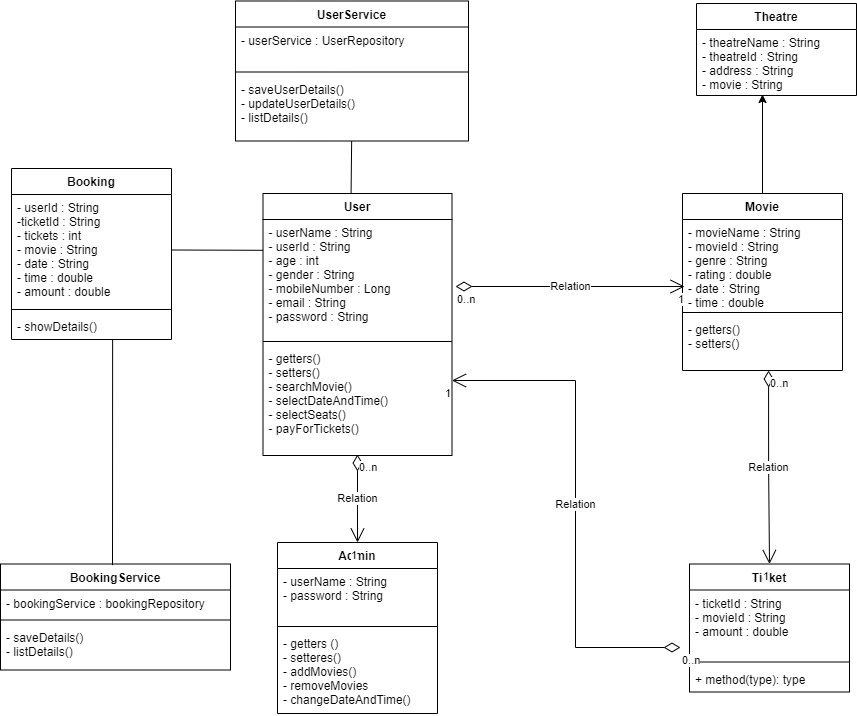

The diagram above was exported from draw.io. Its source (the exported page's mxGraphModel, read from the mxfile embedded in the PNG):
<mxGraphModel dx="1890" dy="605" grid="0" gridSize="10" guides="1" tooltips="1" connect="1" arrows="1" fold="1" page="0" pageScale="1" pageWidth="850" pageHeight="1100" math="0" shadow="0">
  <root>
    <mxCell id="0" />
    <mxCell id="1" parent="0" />
    <mxCell id="Qicr02zyeOlJEwCkBeZE-1" value="User" style="swimlane;fontStyle=1;align=center;verticalAlign=top;childLayout=stackLayout;horizontal=1;startSize=26;horizontalStack=0;resizeParent=1;resizeParentMax=0;resizeLast=0;collapsible=1;marginBottom=0;" vertex="1" parent="1">
      <mxGeometry x="-8.5" y="247" width="189" height="262" as="geometry" />
    </mxCell>
    <mxCell id="Qicr02zyeOlJEwCkBeZE-2" value="- userName : String&#10;- userId : String&#10;- age : int&#10;- gender : String&#10;- mobileNumber : Long&#10;- email : String&#10;- password : String&#10;" style="text;strokeColor=none;fillColor=none;align=left;verticalAlign=top;spacingLeft=4;spacingRight=4;overflow=hidden;rotatable=0;points=[[0,0.5],[1,0.5]];portConstraint=eastwest;" vertex="1" parent="Qicr02zyeOlJEwCkBeZE-1">
      <mxGeometry y="26" width="189" height="118" as="geometry" />
    </mxCell>
    <mxCell id="Qicr02zyeOlJEwCkBeZE-3" value="" style="line;strokeWidth=1;fillColor=none;align=left;verticalAlign=middle;spacingTop=-1;spacingLeft=3;spacingRight=3;rotatable=0;labelPosition=right;points=[];portConstraint=eastwest;" vertex="1" parent="Qicr02zyeOlJEwCkBeZE-1">
      <mxGeometry y="144" width="189" height="8" as="geometry" />
    </mxCell>
    <mxCell id="Qicr02zyeOlJEwCkBeZE-4" value="- getters()&#10;- setters()&#10;- searchMovie()&#10;- selectDateAndTime()&#10;- selectSeats()&#10;- payForTickets()" style="text;strokeColor=none;fillColor=none;align=left;verticalAlign=top;spacingLeft=4;spacingRight=4;overflow=hidden;rotatable=0;points=[[0,0.5],[1,0.5]];portConstraint=eastwest;" vertex="1" parent="Qicr02zyeOlJEwCkBeZE-1">
      <mxGeometry y="152" width="189" height="110" as="geometry" />
    </mxCell>
    <mxCell id="Qicr02zyeOlJEwCkBeZE-5" value="Movie" style="swimlane;fontStyle=1;align=center;verticalAlign=top;childLayout=stackLayout;horizontal=1;startSize=26;horizontalStack=0;resizeParent=1;resizeParentMax=0;resizeLast=0;collapsible=1;marginBottom=0;" vertex="1" parent="1">
      <mxGeometry x="411" y="247" width="160" height="177" as="geometry" />
    </mxCell>
    <mxCell id="Qicr02zyeOlJEwCkBeZE-6" value="- movieName : String&#10;- movieId : String&#10;- genre : String&#10;- rating : double&#10;- date : String&#10;- time : double" style="text;strokeColor=none;fillColor=none;align=left;verticalAlign=top;spacingLeft=4;spacingRight=4;overflow=hidden;rotatable=0;points=[[0,0.5],[1,0.5]];portConstraint=eastwest;" vertex="1" parent="Qicr02zyeOlJEwCkBeZE-5">
      <mxGeometry y="26" width="160" height="89" as="geometry" />
    </mxCell>
    <mxCell id="Qicr02zyeOlJEwCkBeZE-7" value="" style="line;strokeWidth=1;fillColor=none;align=left;verticalAlign=middle;spacingTop=-1;spacingLeft=3;spacingRight=3;rotatable=0;labelPosition=right;points=[];portConstraint=eastwest;" vertex="1" parent="Qicr02zyeOlJEwCkBeZE-5">
      <mxGeometry y="115" width="160" height="8" as="geometry" />
    </mxCell>
    <mxCell id="Qicr02zyeOlJEwCkBeZE-8" value="- getters()&#10;- setters()" style="text;strokeColor=none;fillColor=none;align=left;verticalAlign=top;spacingLeft=4;spacingRight=4;overflow=hidden;rotatable=0;points=[[0,0.5],[1,0.5]];portConstraint=eastwest;" vertex="1" parent="Qicr02zyeOlJEwCkBeZE-5">
      <mxGeometry y="123" width="160" height="54" as="geometry" />
    </mxCell>
    <mxCell id="Qicr02zyeOlJEwCkBeZE-12" value="Relation" style="endArrow=open;html=1;endSize=12;startArrow=diamondThin;startSize=14;startFill=0;edgeStyle=orthogonalEdgeStyle;rounded=0;entryX=0.013;entryY=0.753;entryDx=0;entryDy=0;entryPerimeter=0;" edge="1" parent="1" target="Qicr02zyeOlJEwCkBeZE-6">
      <mxGeometry relative="1" as="geometry">
        <mxPoint x="184" y="340" as="sourcePoint" />
        <mxPoint x="319" y="340" as="targetPoint" />
      </mxGeometry>
    </mxCell>
    <mxCell id="Qicr02zyeOlJEwCkBeZE-13" value="0..n" style="edgeLabel;resizable=0;html=1;align=left;verticalAlign=top;" connectable="0" vertex="1" parent="Qicr02zyeOlJEwCkBeZE-12">
      <mxGeometry x="-1" relative="1" as="geometry" />
    </mxCell>
    <mxCell id="Qicr02zyeOlJEwCkBeZE-14" value="1" style="edgeLabel;resizable=0;html=1;align=right;verticalAlign=top;" connectable="0" vertex="1" parent="Qicr02zyeOlJEwCkBeZE-12">
      <mxGeometry x="1" relative="1" as="geometry" />
    </mxCell>
    <mxCell id="Qicr02zyeOlJEwCkBeZE-15" value="Ticket" style="swimlane;fontStyle=1;align=center;verticalAlign=top;childLayout=stackLayout;horizontal=1;startSize=26;horizontalStack=0;resizeParent=1;resizeParentMax=0;resizeLast=0;collapsible=1;marginBottom=0;" vertex="1" parent="1">
      <mxGeometry x="418" y="617.5" width="160" height="128" as="geometry" />
    </mxCell>
    <mxCell id="Qicr02zyeOlJEwCkBeZE-16" value="- ticketId : String&#10;- movieId : String&#10;- amount : double&#10;" style="text;strokeColor=none;fillColor=none;align=left;verticalAlign=top;spacingLeft=4;spacingRight=4;overflow=hidden;rotatable=0;points=[[0,0.5],[1,0.5]];portConstraint=eastwest;" vertex="1" parent="Qicr02zyeOlJEwCkBeZE-15">
      <mxGeometry y="26" width="160" height="68" as="geometry" />
    </mxCell>
    <mxCell id="Qicr02zyeOlJEwCkBeZE-17" value="" style="line;strokeWidth=1;fillColor=none;align=left;verticalAlign=middle;spacingTop=-1;spacingLeft=3;spacingRight=3;rotatable=0;labelPosition=right;points=[];portConstraint=eastwest;" vertex="1" parent="Qicr02zyeOlJEwCkBeZE-15">
      <mxGeometry y="94" width="160" height="8" as="geometry" />
    </mxCell>
    <mxCell id="Qicr02zyeOlJEwCkBeZE-18" value="+ method(type): type" style="text;strokeColor=none;fillColor=none;align=left;verticalAlign=top;spacingLeft=4;spacingRight=4;overflow=hidden;rotatable=0;points=[[0,0.5],[1,0.5]];portConstraint=eastwest;" vertex="1" parent="Qicr02zyeOlJEwCkBeZE-15">
      <mxGeometry y="102" width="160" height="26" as="geometry" />
    </mxCell>
    <mxCell id="Qicr02zyeOlJEwCkBeZE-19" value="Relation" style="endArrow=open;html=1;endSize=12;startArrow=diamondThin;startSize=14;startFill=0;edgeStyle=orthogonalEdgeStyle;rounded=0;entryX=0.5;entryY=0;entryDx=0;entryDy=0;exitX=0.538;exitY=1;exitDx=0;exitDy=0;exitPerimeter=0;" edge="1" parent="1" source="Qicr02zyeOlJEwCkBeZE-8" target="Qicr02zyeOlJEwCkBeZE-15">
      <mxGeometry relative="1" as="geometry">
        <mxPoint x="497" y="431" as="sourcePoint" />
        <mxPoint x="504" y="494" as="targetPoint" />
      </mxGeometry>
    </mxCell>
    <mxCell id="Qicr02zyeOlJEwCkBeZE-20" value="0..n" style="edgeLabel;resizable=0;html=1;align=left;verticalAlign=top;" connectable="0" vertex="1" parent="Qicr02zyeOlJEwCkBeZE-19">
      <mxGeometry x="-1" relative="1" as="geometry" />
    </mxCell>
    <mxCell id="Qicr02zyeOlJEwCkBeZE-21" value="1" style="edgeLabel;resizable=0;html=1;align=right;verticalAlign=top;" connectable="0" vertex="1" parent="Qicr02zyeOlJEwCkBeZE-19">
      <mxGeometry x="1" relative="1" as="geometry" />
    </mxCell>
    <mxCell id="Qicr02zyeOlJEwCkBeZE-22" value="Admin" style="swimlane;fontStyle=1;align=center;verticalAlign=top;childLayout=stackLayout;horizontal=1;startSize=26;horizontalStack=0;resizeParent=1;resizeParentMax=0;resizeLast=0;collapsible=1;marginBottom=0;" vertex="1" parent="1">
      <mxGeometry x="6" y="596" width="160" height="171" as="geometry" />
    </mxCell>
    <mxCell id="Qicr02zyeOlJEwCkBeZE-23" value="- userName : String&#10;- password : String" style="text;strokeColor=none;fillColor=none;align=left;verticalAlign=top;spacingLeft=4;spacingRight=4;overflow=hidden;rotatable=0;points=[[0,0.5],[1,0.5]];portConstraint=eastwest;" vertex="1" parent="Qicr02zyeOlJEwCkBeZE-22">
      <mxGeometry y="26" width="160" height="54" as="geometry" />
    </mxCell>
    <mxCell id="Qicr02zyeOlJEwCkBeZE-24" value="" style="line;strokeWidth=1;fillColor=none;align=left;verticalAlign=middle;spacingTop=-1;spacingLeft=3;spacingRight=3;rotatable=0;labelPosition=right;points=[];portConstraint=eastwest;" vertex="1" parent="Qicr02zyeOlJEwCkBeZE-22">
      <mxGeometry y="80" width="160" height="8" as="geometry" />
    </mxCell>
    <mxCell id="Qicr02zyeOlJEwCkBeZE-25" value="- getters ()&#10;- setteres()&#10;- addMovies()&#10;- removeMovies&#10;- changeDateAndTime()" style="text;strokeColor=none;fillColor=none;align=left;verticalAlign=top;spacingLeft=4;spacingRight=4;overflow=hidden;rotatable=0;points=[[0,0.5],[1,0.5]];portConstraint=eastwest;" vertex="1" parent="Qicr02zyeOlJEwCkBeZE-22">
      <mxGeometry y="88" width="160" height="83" as="geometry" />
    </mxCell>
    <mxCell id="Qicr02zyeOlJEwCkBeZE-26" value="Relation" style="endArrow=open;html=1;endSize=12;startArrow=diamondThin;startSize=14;startFill=0;edgeStyle=orthogonalEdgeStyle;rounded=0;entryX=0.5;entryY=0;entryDx=0;entryDy=0;" edge="1" parent="1" target="Qicr02zyeOlJEwCkBeZE-22">
      <mxGeometry relative="1" as="geometry">
        <mxPoint x="86" y="508" as="sourcePoint" />
        <mxPoint x="210" y="519" as="targetPoint" />
      </mxGeometry>
    </mxCell>
    <mxCell id="Qicr02zyeOlJEwCkBeZE-27" value="0..n" style="edgeLabel;resizable=0;html=1;align=left;verticalAlign=top;" connectable="0" vertex="1" parent="Qicr02zyeOlJEwCkBeZE-26">
      <mxGeometry x="-1" relative="1" as="geometry" />
    </mxCell>
    <mxCell id="Qicr02zyeOlJEwCkBeZE-28" value="1" style="edgeLabel;resizable=0;html=1;align=right;verticalAlign=top;" connectable="0" vertex="1" parent="Qicr02zyeOlJEwCkBeZE-26">
      <mxGeometry x="1" relative="1" as="geometry" />
    </mxCell>
    <mxCell id="Qicr02zyeOlJEwCkBeZE-32" value="Relation" style="endArrow=open;html=1;endSize=12;startArrow=diamondThin;startSize=14;startFill=0;edgeStyle=orthogonalEdgeStyle;rounded=0;" edge="1" parent="1" target="Qicr02zyeOlJEwCkBeZE-4">
      <mxGeometry relative="1" as="geometry">
        <mxPoint x="409" y="701" as="sourcePoint" />
        <mxPoint x="431" y="515" as="targetPoint" />
        <Array as="points">
          <mxPoint x="304" y="701" />
          <mxPoint x="304" y="434" />
        </Array>
      </mxGeometry>
    </mxCell>
    <mxCell id="Qicr02zyeOlJEwCkBeZE-33" value="0..n" style="edgeLabel;resizable=0;html=1;align=left;verticalAlign=top;" connectable="0" vertex="1" parent="Qicr02zyeOlJEwCkBeZE-32">
      <mxGeometry x="-1" relative="1" as="geometry" />
    </mxCell>
    <mxCell id="Qicr02zyeOlJEwCkBeZE-34" value="1" style="edgeLabel;resizable=0;html=1;align=right;verticalAlign=top;" connectable="0" vertex="1" parent="Qicr02zyeOlJEwCkBeZE-32">
      <mxGeometry x="1" relative="1" as="geometry" />
    </mxCell>
    <mxCell id="Qicr02zyeOlJEwCkBeZE-35" value="Theatre" style="swimlane;fontStyle=1;align=center;verticalAlign=top;childLayout=stackLayout;horizontal=1;startSize=26;horizontalStack=0;resizeParent=1;resizeParentMax=0;resizeLast=0;collapsible=1;marginBottom=0;" vertex="1" parent="1">
      <mxGeometry x="425" y="57" width="160" height="92" as="geometry" />
    </mxCell>
    <mxCell id="Qicr02zyeOlJEwCkBeZE-36" value="- theatreName : String&#10;- theatreId : String&#10;- address : String&#10;- movie : String" style="text;strokeColor=none;fillColor=none;align=left;verticalAlign=top;spacingLeft=4;spacingRight=4;overflow=hidden;rotatable=0;points=[[0,0.5],[1,0.5]];portConstraint=eastwest;" vertex="1" parent="Qicr02zyeOlJEwCkBeZE-35">
      <mxGeometry y="26" width="160" height="66" as="geometry" />
    </mxCell>
    <mxCell id="Qicr02zyeOlJEwCkBeZE-42" value="" style="endArrow=classic;html=1;rounded=0;" edge="1" parent="1" source="Qicr02zyeOlJEwCkBeZE-5">
      <mxGeometry width="50" height="50" relative="1" as="geometry">
        <mxPoint x="590" y="349" as="sourcePoint" />
        <mxPoint x="491" y="148" as="targetPoint" />
      </mxGeometry>
    </mxCell>
    <mxCell id="Qicr02zyeOlJEwCkBeZE-44" value="UserService" style="swimlane;fontStyle=1;align=center;verticalAlign=top;childLayout=stackLayout;horizontal=1;startSize=26;horizontalStack=0;resizeParent=1;resizeParentMax=0;resizeLast=0;collapsible=1;marginBottom=0;" vertex="1" parent="1">
      <mxGeometry x="-36" y="54.5" width="233" height="140" as="geometry" />
    </mxCell>
    <mxCell id="Qicr02zyeOlJEwCkBeZE-45" value="- userService : UserRepository &#10;" style="text;strokeColor=none;fillColor=none;align=left;verticalAlign=top;spacingLeft=4;spacingRight=4;overflow=hidden;rotatable=0;points=[[0,0.5],[1,0.5]];portConstraint=eastwest;" vertex="1" parent="Qicr02zyeOlJEwCkBeZE-44">
      <mxGeometry y="26" width="233" height="41" as="geometry" />
    </mxCell>
    <mxCell id="Qicr02zyeOlJEwCkBeZE-46" value="" style="line;strokeWidth=1;fillColor=none;align=left;verticalAlign=middle;spacingTop=-1;spacingLeft=3;spacingRight=3;rotatable=0;labelPosition=right;points=[];portConstraint=eastwest;" vertex="1" parent="Qicr02zyeOlJEwCkBeZE-44">
      <mxGeometry y="67" width="233" height="8" as="geometry" />
    </mxCell>
    <mxCell id="Qicr02zyeOlJEwCkBeZE-47" value="- saveUserDetails()&#10;- updateUserDetails()&#10;- listDetails()" style="text;strokeColor=none;fillColor=none;align=left;verticalAlign=top;spacingLeft=4;spacingRight=4;overflow=hidden;rotatable=0;points=[[0,0.5],[1,0.5]];portConstraint=eastwest;" vertex="1" parent="Qicr02zyeOlJEwCkBeZE-44">
      <mxGeometry y="75" width="233" height="65" as="geometry" />
    </mxCell>
    <mxCell id="Qicr02zyeOlJEwCkBeZE-48" value="Booking" style="swimlane;fontStyle=1;align=center;verticalAlign=top;childLayout=stackLayout;horizontal=1;startSize=26;horizontalStack=0;resizeParent=1;resizeParentMax=0;resizeLast=0;collapsible=1;marginBottom=0;" vertex="1" parent="1">
      <mxGeometry x="-260" y="222" width="160" height="171" as="geometry" />
    </mxCell>
    <mxCell id="Qicr02zyeOlJEwCkBeZE-49" value="- userId : String&#10;-ticketId : String&#10;- tickets : int&#10;- movie : String&#10;- date : String&#10;- time : double&#10;- amount : double" style="text;strokeColor=none;fillColor=none;align=left;verticalAlign=top;spacingLeft=4;spacingRight=4;overflow=hidden;rotatable=0;points=[[0,0.5],[1,0.5]];portConstraint=eastwest;" vertex="1" parent="Qicr02zyeOlJEwCkBeZE-48">
      <mxGeometry y="26" width="160" height="111" as="geometry" />
    </mxCell>
    <mxCell id="Qicr02zyeOlJEwCkBeZE-50" value="" style="line;strokeWidth=1;fillColor=none;align=left;verticalAlign=middle;spacingTop=-1;spacingLeft=3;spacingRight=3;rotatable=0;labelPosition=right;points=[];portConstraint=eastwest;" vertex="1" parent="Qicr02zyeOlJEwCkBeZE-48">
      <mxGeometry y="137" width="160" height="8" as="geometry" />
    </mxCell>
    <mxCell id="Qicr02zyeOlJEwCkBeZE-51" value="- showDetails()" style="text;strokeColor=none;fillColor=none;align=left;verticalAlign=top;spacingLeft=4;spacingRight=4;overflow=hidden;rotatable=0;points=[[0,0.5],[1,0.5]];portConstraint=eastwest;" vertex="1" parent="Qicr02zyeOlJEwCkBeZE-48">
      <mxGeometry y="145" width="160" height="26" as="geometry" />
    </mxCell>
    <mxCell id="Qicr02zyeOlJEwCkBeZE-52" value="" style="endArrow=none;html=1;rounded=0;exitX=0.001;exitY=0.261;exitDx=0;exitDy=0;entryX=1;entryY=0.5;entryDx=0;entryDy=0;exitPerimeter=0;" edge="1" parent="1" source="Qicr02zyeOlJEwCkBeZE-2" target="Qicr02zyeOlJEwCkBeZE-49">
      <mxGeometry width="50" height="50" relative="1" as="geometry">
        <mxPoint x="180.5" y="275" as="sourcePoint" />
        <mxPoint x="-108" y="183" as="targetPoint" />
      </mxGeometry>
    </mxCell>
    <mxCell id="Qicr02zyeOlJEwCkBeZE-54" value="" style="endArrow=none;html=1;rounded=0;exitX=0.466;exitY=0;exitDx=0;exitDy=0;exitPerimeter=0;" edge="1" parent="1" source="Qicr02zyeOlJEwCkBeZE-1" target="Qicr02zyeOlJEwCkBeZE-47">
      <mxGeometry width="50" height="50" relative="1" as="geometry">
        <mxPoint x="83" y="247" as="sourcePoint" />
        <mxPoint x="133" y="197" as="targetPoint" />
      </mxGeometry>
    </mxCell>
    <mxCell id="Qicr02zyeOlJEwCkBeZE-55" value="BookingService" style="swimlane;fontStyle=1;align=center;verticalAlign=top;childLayout=stackLayout;horizontal=1;startSize=26;horizontalStack=0;resizeParent=1;resizeParentMax=0;resizeLast=0;collapsible=1;marginBottom=0;" vertex="1" parent="1">
      <mxGeometry x="-271" y="617.5" width="230" height="106" as="geometry" />
    </mxCell>
    <mxCell id="Qicr02zyeOlJEwCkBeZE-56" value="- bookingService : bookingRepository&#10;" style="text;strokeColor=none;fillColor=none;align=left;verticalAlign=top;spacingLeft=4;spacingRight=4;overflow=hidden;rotatable=0;points=[[0,0.5],[1,0.5]];portConstraint=eastwest;" vertex="1" parent="Qicr02zyeOlJEwCkBeZE-55">
      <mxGeometry y="26" width="230" height="26" as="geometry" />
    </mxCell>
    <mxCell id="Qicr02zyeOlJEwCkBeZE-57" value="" style="line;strokeWidth=1;fillColor=none;align=left;verticalAlign=middle;spacingTop=-1;spacingLeft=3;spacingRight=3;rotatable=0;labelPosition=right;points=[];portConstraint=eastwest;" vertex="1" parent="Qicr02zyeOlJEwCkBeZE-55">
      <mxGeometry y="52" width="230" height="8" as="geometry" />
    </mxCell>
    <mxCell id="Qicr02zyeOlJEwCkBeZE-58" value="- saveDetails()&#10;- listDetails()" style="text;strokeColor=none;fillColor=none;align=left;verticalAlign=top;spacingLeft=4;spacingRight=4;overflow=hidden;rotatable=0;points=[[0,0.5],[1,0.5]];portConstraint=eastwest;" vertex="1" parent="Qicr02zyeOlJEwCkBeZE-55">
      <mxGeometry y="60" width="230" height="46" as="geometry" />
    </mxCell>
    <mxCell id="Qicr02zyeOlJEwCkBeZE-63" value="" style="endArrow=none;html=1;rounded=0;entryX=0.632;entryY=1;entryDx=0;entryDy=0;entryPerimeter=0;exitX=0.487;exitY=0.011;exitDx=0;exitDy=0;exitPerimeter=0;" edge="1" parent="1" source="Qicr02zyeOlJEwCkBeZE-55" target="Qicr02zyeOlJEwCkBeZE-51">
      <mxGeometry width="50" height="50" relative="1" as="geometry">
        <mxPoint x="-159" y="264" as="sourcePoint" />
        <mxPoint x="-176" y="207" as="targetPoint" />
      </mxGeometry>
    </mxCell>
  </root>
</mxGraphModel>